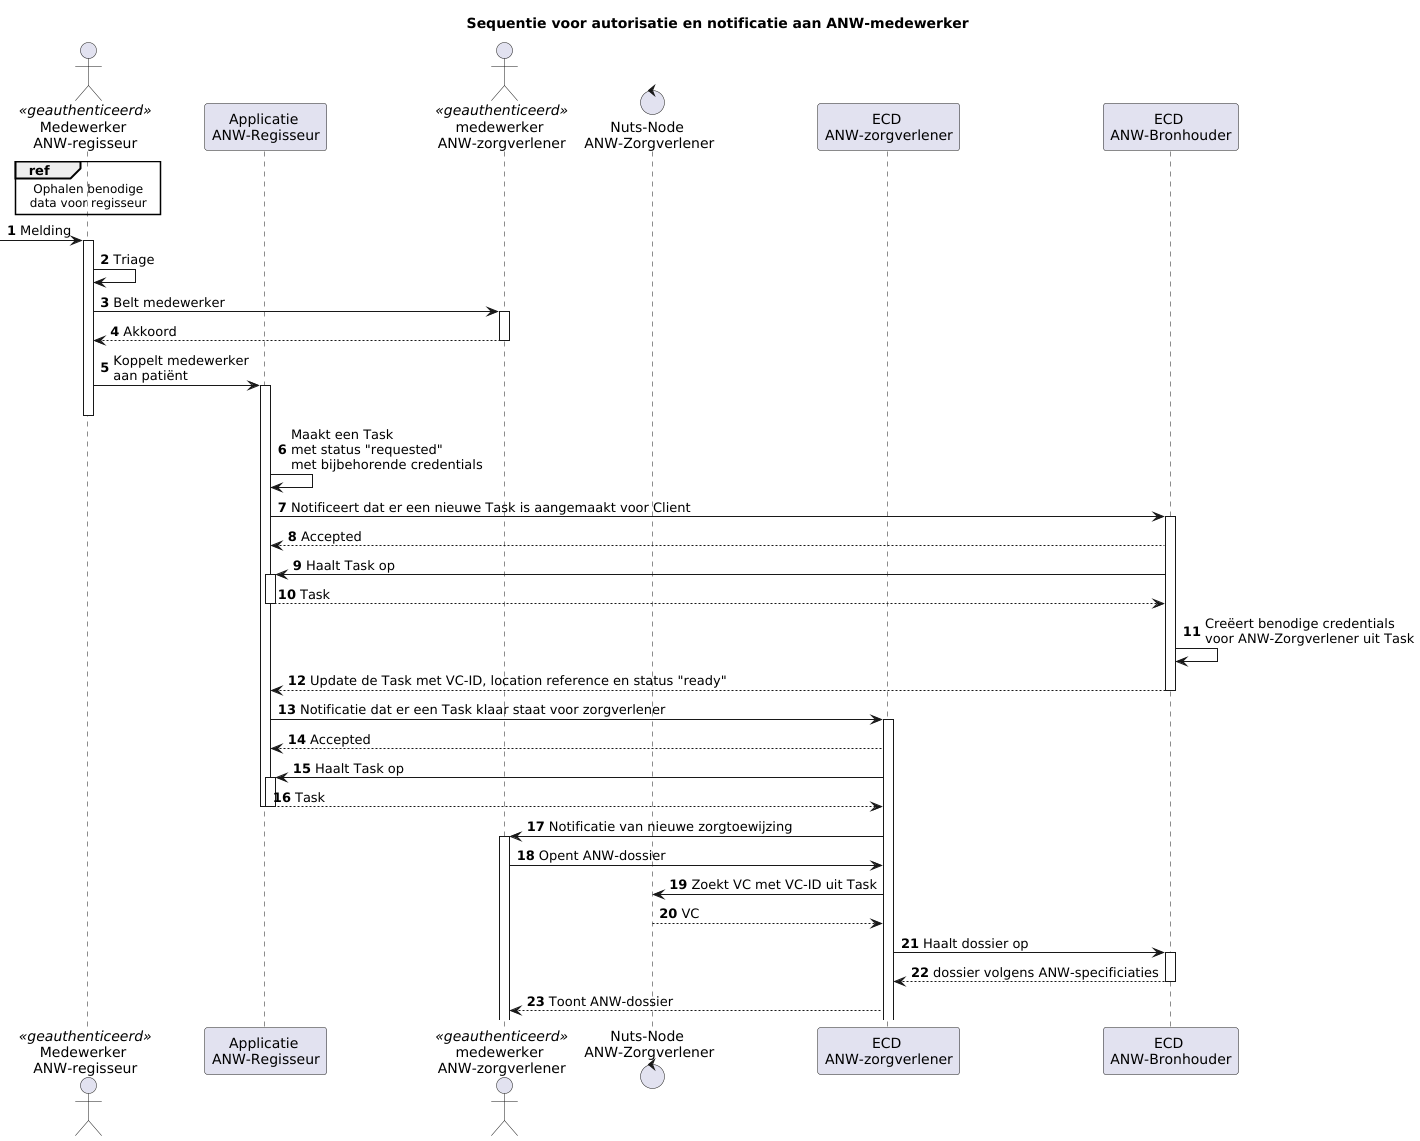

The diagram above was rendered by PlantUML. Its source (embedded in the PNG):
@startuml
'https://plantuml.com/sequence-diagram

title Sequentie voor autorisatie en notificatie aan ANW-medewerker

autonumber
actor ZMWANW as "Medewerker \nANW-regisseur"<<geauthenticeerd>>
participant ANWSystem as "Applicatie \nANW-Regisseur"
actor ANWEmpl as "medewerker \nANW-zorgverlener"<<geauthenticeerd>>
control nNodeB as "Nuts-Node \nANW-Zorgverlener"
participant VVTA as "ECD \nANW-zorgverlener"
participant VVTB as "ECD \nANW-Bronhouder"

ref over ZMWANW:Ophalen benodige\ndata voor regisseur
-> ZMWANW ++: Melding
ZMWANW -> ZMWANW: Triage
ZMWANW -> ANWEmpl ++: Belt medewerker
return Akkoord
ZMWANW -> ANWSystem++: Koppelt medewerker\naan patiënt
ZMWANW --
ANWSystem -> ANWSystem : Maakt een Task \nmet status "requested" \nmet bijbehorende credentials
ANWSystem -> VVTB++: Notificeert dat er een nieuwe Task is aangemaakt voor Client
VVTB --> ANWSystem: Accepted
VVTB -> ANWSystem ++: Haalt Task op
ANWSystem --> VVTB: Task
ANWSystem --
VVTB -> VVTB: Creëert benodige credentials \nvoor ANW-Zorgverlener uit Task
VVTB --> ANWSystem --: Update de Task met VC-ID, location reference en status "ready"
ANWSystem -> VVTA ++: Notificatie dat er een Task klaar staat voor zorgverlener
VVTA --> ANWSystem: Accepted
VVTA -> ANWSystem ++: Haalt Task op
ANWSystem --> VVTA: Task
ANWSystem --
ANWSystem --
VVTA -> ANWEmpl ++: Notificatie van nieuwe zorgtoewijzing

ANWEmpl -> VVTA: Opent ANW-dossier
VVTA -> nNodeB: Zoekt VC met VC-ID uit Task
nNodeB --> VVTA: VC
VVTA -> VVTB ++: Haalt dossier op
return dossier volgens ANW-specificiaties
VVTA --> ANWEmpl: Toont ANW-dossier

@enduml